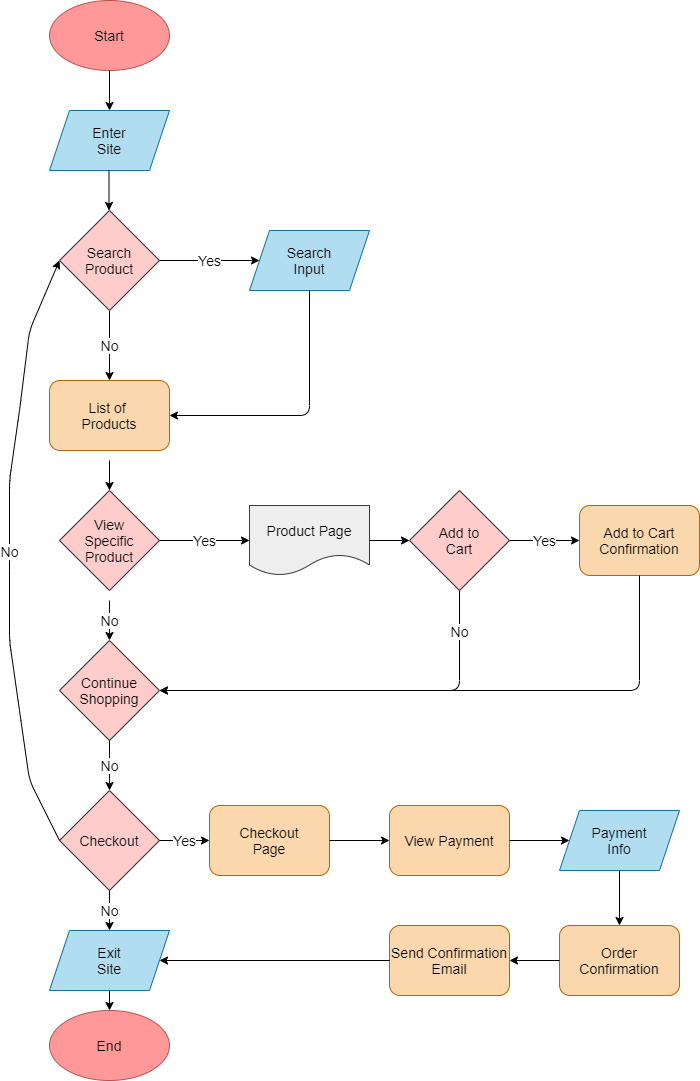

The diagram above was exported from draw.io. Its source (the exported page's mxGraphModel, read from the mxfile embedded in the PNG):
<mxGraphModel dx="734" dy="575" grid="1" gridSize="10" guides="1" tooltips="1" connect="1" arrows="1" fold="1" page="1" pageScale="1" pageWidth="850" pageHeight="1100" math="0" shadow="0">
  <root>
    <mxCell id="0" />
    <mxCell id="1" parent="0" />
    <mxCell id="12" value="Start" style="ellipse;whiteSpace=wrap;html=1;strokeColor=#b85450;fillColor=#FF9999;fontColor=#000000;fontSize=14;" vertex="1" parent="1">
      <mxGeometry x="130" y="10" width="120" height="70" as="geometry" />
    </mxCell>
    <mxCell id="13" value="Enter&lt;br&gt;Site" style="shape=parallelogram;perimeter=parallelogramPerimeter;whiteSpace=wrap;html=1;fixedSize=1;fontSize=14;fillColor=#b1ddf0;strokeColor=#10739e;fontColor=#000000;" vertex="1" parent="1">
      <mxGeometry x="130" y="120" width="120" height="60" as="geometry" />
    </mxCell>
    <mxCell id="14" value="List of&amp;nbsp;&lt;br&gt;Products" style="rounded=1;whiteSpace=wrap;html=1;fontSize=14;fillColor=#fad7ac;strokeColor=#b46504;fontColor=#000000;" vertex="1" parent="1">
      <mxGeometry x="130" y="390" width="120" height="70" as="geometry" />
    </mxCell>
    <mxCell id="15" value="Search&lt;br&gt;Product" style="rhombus;whiteSpace=wrap;html=1;fontSize=14;fillColor=#ffcccc;strokeColor=#36393d;fontColor=#000000;" vertex="1" parent="1">
      <mxGeometry x="140" y="220" width="100" height="100" as="geometry" />
    </mxCell>
    <mxCell id="19" value="Search&lt;br&gt;Input" style="shape=parallelogram;perimeter=parallelogramPerimeter;whiteSpace=wrap;html=1;fixedSize=1;fontSize=14;fillColor=#b1ddf0;strokeColor=#10739e;fontColor=#000000;" vertex="1" parent="1">
      <mxGeometry x="330" y="240" width="120" height="60" as="geometry" />
    </mxCell>
    <mxCell id="20" value="View&lt;br&gt;Specific&lt;br&gt;Product" style="rhombus;whiteSpace=wrap;html=1;fontSize=14;fillColor=#ffcccc;strokeColor=#36393d;fontColor=#000000;" vertex="1" parent="1">
      <mxGeometry x="140" y="500" width="100" height="100" as="geometry" />
    </mxCell>
    <mxCell id="21" value="Product Page" style="shape=document;whiteSpace=wrap;html=1;boundedLbl=1;fontSize=14;fillColor=#eeeeee;strokeColor=#36393d;fontColor=#000000;" vertex="1" parent="1">
      <mxGeometry x="330" y="515" width="120" height="70" as="geometry" />
    </mxCell>
    <mxCell id="22" value="Add to&lt;br&gt;Cart" style="rhombus;whiteSpace=wrap;html=1;fontSize=14;fillColor=#ffcccc;strokeColor=#36393d;fontColor=#000000;" vertex="1" parent="1">
      <mxGeometry x="490" y="500" width="100" height="100" as="geometry" />
    </mxCell>
    <mxCell id="23" value="Continue&lt;br&gt;Shopping" style="rhombus;whiteSpace=wrap;html=1;fontSize=14;fillColor=#ffcccc;strokeColor=#36393d;fontColor=#000000;" vertex="1" parent="1">
      <mxGeometry x="140" y="650" width="100" height="100" as="geometry" />
    </mxCell>
    <mxCell id="24" value="Checkout" style="rhombus;whiteSpace=wrap;html=1;fontSize=14;fillColor=#ffcccc;strokeColor=#36393d;fontColor=#000000;" vertex="1" parent="1">
      <mxGeometry x="140" y="800" width="100" height="100" as="geometry" />
    </mxCell>
    <mxCell id="25" value="Checkout&lt;br&gt;Page" style="rounded=1;whiteSpace=wrap;html=1;fontSize=14;fillColor=#fad7ac;strokeColor=#b46504;fontColor=#000000;" vertex="1" parent="1">
      <mxGeometry x="290" y="815" width="120" height="70" as="geometry" />
    </mxCell>
    <mxCell id="26" value="View Payment" style="rounded=1;whiteSpace=wrap;html=1;fontSize=14;fillColor=#fad7ac;strokeColor=#b46504;fontColor=#000000;" vertex="1" parent="1">
      <mxGeometry x="470" y="815" width="120" height="70" as="geometry" />
    </mxCell>
    <mxCell id="27" value="Payment&lt;br&gt;Info" style="shape=parallelogram;perimeter=parallelogramPerimeter;whiteSpace=wrap;html=1;fixedSize=1;fontSize=14;fillColor=#b1ddf0;strokeColor=#10739e;fontColor=#000000;" vertex="1" parent="1">
      <mxGeometry x="640" y="820" width="120" height="60" as="geometry" />
    </mxCell>
    <mxCell id="28" value="Order&lt;br&gt;Confirmation" style="rounded=1;whiteSpace=wrap;html=1;fontSize=14;fillColor=#fad7ac;strokeColor=#b46504;fontColor=#000000;" vertex="1" parent="1">
      <mxGeometry x="640" y="935" width="120" height="70" as="geometry" />
    </mxCell>
    <mxCell id="30" value="Send Confirmation&lt;br&gt;Email" style="rounded=1;whiteSpace=wrap;html=1;fontSize=14;fillColor=#fad7ac;strokeColor=#b46504;fontColor=#000000;" vertex="1" parent="1">
      <mxGeometry x="470" y="935" width="120" height="70" as="geometry" />
    </mxCell>
    <mxCell id="31" value="Exit&lt;br&gt;Site" style="shape=parallelogram;perimeter=parallelogramPerimeter;whiteSpace=wrap;html=1;fixedSize=1;fontSize=14;fillColor=#b1ddf0;strokeColor=#10739e;fontColor=#000000;" vertex="1" parent="1">
      <mxGeometry x="130" y="940" width="120" height="60" as="geometry" />
    </mxCell>
    <mxCell id="33" value="End" style="ellipse;whiteSpace=wrap;html=1;strokeColor=#b85450;fillColor=#FF9999;fontColor=#000000;fontSize=14;" vertex="1" parent="1">
      <mxGeometry x="130" y="1020" width="120" height="70" as="geometry" />
    </mxCell>
    <mxCell id="35" value="Add to Cart&lt;br&gt;Confirmation" style="rounded=1;whiteSpace=wrap;html=1;fontSize=14;fillColor=#fad7ac;strokeColor=#b46504;fontColor=#000000;" vertex="1" parent="1">
      <mxGeometry x="660" y="515" width="120" height="70" as="geometry" />
    </mxCell>
    <mxCell id="38" value="" style="endArrow=classic;html=1;fontSize=14;fontColor=#000000;entryX=0.5;entryY=0;entryDx=0;entryDy=0;strokeColor=#000000;" edge="1" parent="1" target="13">
      <mxGeometry width="50" height="50" relative="1" as="geometry">
        <mxPoint x="190" y="80" as="sourcePoint" />
        <mxPoint x="240" y="30" as="targetPoint" />
      </mxGeometry>
    </mxCell>
    <mxCell id="39" value="" style="endArrow=classic;html=1;fontSize=14;fontColor=#000000;entryX=0.5;entryY=0;entryDx=0;entryDy=0;strokeColor=#000000;" edge="1" parent="1">
      <mxGeometry width="50" height="50" relative="1" as="geometry">
        <mxPoint x="189.5" y="180" as="sourcePoint" />
        <mxPoint x="189.5" y="220" as="targetPoint" />
        <Array as="points">
          <mxPoint x="189.5" y="220" />
        </Array>
      </mxGeometry>
    </mxCell>
    <mxCell id="40" value="Yes" style="endArrow=classic;html=1;fontSize=14;fontColor=#000000;strokeColor=#000000;entryX=0;entryY=0.5;entryDx=0;entryDy=0;align=center;" edge="1" parent="1" target="19">
      <mxGeometry width="50" height="50" relative="1" as="geometry">
        <mxPoint x="240" y="270" as="sourcePoint" />
        <mxPoint x="290" y="220" as="targetPoint" />
      </mxGeometry>
    </mxCell>
    <mxCell id="41" value="No" style="endArrow=classic;html=1;fontSize=14;fontColor=#000000;strokeColor=#000000;entryX=0.5;entryY=0;entryDx=0;entryDy=0;" edge="1" parent="1" target="14">
      <mxGeometry width="50" height="50" relative="1" as="geometry">
        <mxPoint x="190" y="320" as="sourcePoint" />
        <mxPoint x="240" y="270" as="targetPoint" />
      </mxGeometry>
    </mxCell>
    <mxCell id="42" value="" style="endArrow=classic;html=1;fontSize=14;fontColor=#000000;strokeColor=#000000;entryX=1;entryY=0.5;entryDx=0;entryDy=0;exitX=0.5;exitY=1;exitDx=0;exitDy=0;" edge="1" parent="1" source="19" target="14">
      <mxGeometry width="50" height="50" relative="1" as="geometry">
        <mxPoint x="390" y="435" as="sourcePoint" />
        <mxPoint x="250" y="420" as="targetPoint" />
        <Array as="points">
          <mxPoint x="390" y="425" />
        </Array>
      </mxGeometry>
    </mxCell>
    <mxCell id="44" value="" style="endArrow=classic;html=1;fontSize=14;fontColor=#000000;strokeColor=#000000;entryX=0.5;entryY=0;entryDx=0;entryDy=0;" edge="1" parent="1" target="20">
      <mxGeometry width="50" height="50" relative="1" as="geometry">
        <mxPoint x="190" y="470" as="sourcePoint" />
        <mxPoint x="240" y="420" as="targetPoint" />
      </mxGeometry>
    </mxCell>
    <mxCell id="47" value="Yes" style="endArrow=classic;html=1;fontSize=14;fontColor=#000000;strokeColor=#000000;entryX=0;entryY=0.5;entryDx=0;entryDy=0;exitX=1;exitY=0.5;exitDx=0;exitDy=0;" edge="1" parent="1" source="20" target="21">
      <mxGeometry width="50" height="50" relative="1" as="geometry">
        <mxPoint x="240" y="560" as="sourcePoint" />
        <mxPoint x="290" y="510" as="targetPoint" />
      </mxGeometry>
    </mxCell>
    <mxCell id="48" value="No" style="endArrow=classic;html=1;fontSize=14;fontColor=#000000;strokeColor=#000000;entryX=0.5;entryY=0;entryDx=0;entryDy=0;" edge="1" parent="1" target="23">
      <mxGeometry width="50" height="50" relative="1" as="geometry">
        <mxPoint x="190" y="610" as="sourcePoint" />
        <mxPoint x="240" y="560" as="targetPoint" />
      </mxGeometry>
    </mxCell>
    <mxCell id="49" value="" style="endArrow=classic;html=1;fontSize=14;fontColor=#000000;strokeColor=#000000;entryX=0;entryY=0.5;entryDx=0;entryDy=0;exitX=1;exitY=0.5;exitDx=0;exitDy=0;" edge="1" parent="1" source="21" target="22">
      <mxGeometry width="50" height="50" relative="1" as="geometry">
        <mxPoint x="450" y="560" as="sourcePoint" />
        <mxPoint x="500" y="510" as="targetPoint" />
      </mxGeometry>
    </mxCell>
    <mxCell id="50" value="Yes" style="endArrow=classic;html=1;fontSize=14;fontColor=#000000;strokeColor=#000000;entryX=0;entryY=0.5;entryDx=0;entryDy=0;" edge="1" parent="1" target="35">
      <mxGeometry width="50" height="50" relative="1" as="geometry">
        <mxPoint x="590" y="550" as="sourcePoint" />
        <mxPoint x="640" y="510" as="targetPoint" />
      </mxGeometry>
    </mxCell>
    <mxCell id="51" value="No" style="endArrow=classic;html=1;fontSize=14;fontColor=#000000;strokeColor=#000000;entryX=1;entryY=0.5;entryDx=0;entryDy=0;exitX=0.5;exitY=1;exitDx=0;exitDy=0;" edge="1" parent="1" source="22" target="23">
      <mxGeometry x="-0.7949" width="50" height="50" relative="1" as="geometry">
        <mxPoint x="540" y="610" as="sourcePoint" />
        <mxPoint x="590" y="560" as="targetPoint" />
        <Array as="points">
          <mxPoint x="540" y="700" />
        </Array>
        <mxPoint as="offset" />
      </mxGeometry>
    </mxCell>
    <mxCell id="52" value="" style="endArrow=classic;html=1;fontSize=14;fontColor=#000000;strokeColor=#000000;entryX=1;entryY=0.5;entryDx=0;entryDy=0;exitX=0.5;exitY=1;exitDx=0;exitDy=0;" edge="1" parent="1" source="35" target="23">
      <mxGeometry width="50" height="50" relative="1" as="geometry">
        <mxPoint x="720" y="595" as="sourcePoint" />
        <mxPoint x="770" y="545" as="targetPoint" />
        <Array as="points">
          <mxPoint x="720" y="700" />
        </Array>
      </mxGeometry>
    </mxCell>
    <mxCell id="53" value="No" style="endArrow=classic;html=1;fontSize=14;fontColor=#000000;strokeColor=#000000;entryX=0.5;entryY=0;entryDx=0;entryDy=0;" edge="1" parent="1" target="24">
      <mxGeometry width="50" height="50" relative="1" as="geometry">
        <mxPoint x="190" y="750" as="sourcePoint" />
        <mxPoint x="240" y="700" as="targetPoint" />
      </mxGeometry>
    </mxCell>
    <mxCell id="54" value="Yes" style="endArrow=classic;html=1;fontSize=14;fontColor=#000000;strokeColor=#000000;entryX=0;entryY=0.5;entryDx=0;entryDy=0;" edge="1" parent="1" target="25">
      <mxGeometry width="50" height="50" relative="1" as="geometry">
        <mxPoint x="240" y="850" as="sourcePoint" />
        <mxPoint x="290" y="800" as="targetPoint" />
      </mxGeometry>
    </mxCell>
    <mxCell id="55" value="" style="endArrow=classic;html=1;fontSize=14;fontColor=#000000;strokeColor=#000000;entryX=0;entryY=0.5;entryDx=0;entryDy=0;" edge="1" parent="1" target="26">
      <mxGeometry width="50" height="50" relative="1" as="geometry">
        <mxPoint x="410" y="850" as="sourcePoint" />
        <mxPoint x="460" y="800" as="targetPoint" />
      </mxGeometry>
    </mxCell>
    <mxCell id="56" value="" style="endArrow=classic;html=1;fontSize=14;fontColor=#000000;strokeColor=#000000;entryX=0;entryY=0.5;entryDx=0;entryDy=0;" edge="1" parent="1" target="27">
      <mxGeometry width="50" height="50" relative="1" as="geometry">
        <mxPoint x="590" y="850" as="sourcePoint" />
        <mxPoint x="640" y="800" as="targetPoint" />
      </mxGeometry>
    </mxCell>
    <mxCell id="57" value="" style="endArrow=classic;html=1;fontSize=14;fontColor=#000000;strokeColor=#000000;entryX=0.5;entryY=0;entryDx=0;entryDy=0;" edge="1" parent="1" target="28">
      <mxGeometry width="50" height="50" relative="1" as="geometry">
        <mxPoint x="700" y="880" as="sourcePoint" />
        <mxPoint x="750" y="830" as="targetPoint" />
      </mxGeometry>
    </mxCell>
    <mxCell id="58" value="" style="endArrow=classic;html=1;fontSize=14;fontColor=#000000;strokeColor=#000000;entryX=1;entryY=0.5;entryDx=0;entryDy=0;exitX=0;exitY=0.5;exitDx=0;exitDy=0;" edge="1" parent="1" source="28" target="30">
      <mxGeometry width="50" height="50" relative="1" as="geometry">
        <mxPoint x="640" y="960" as="sourcePoint" />
        <mxPoint x="690" y="910" as="targetPoint" />
      </mxGeometry>
    </mxCell>
    <mxCell id="59" value="No" style="endArrow=classic;html=1;fontSize=14;fontColor=#000000;strokeColor=#000000;entryX=0.5;entryY=0;entryDx=0;entryDy=0;" edge="1" parent="1" target="31">
      <mxGeometry width="50" height="50" relative="1" as="geometry">
        <mxPoint x="190" y="900" as="sourcePoint" />
        <mxPoint x="240" y="850" as="targetPoint" />
      </mxGeometry>
    </mxCell>
    <mxCell id="60" value="" style="endArrow=classic;html=1;fontSize=14;fontColor=#000000;strokeColor=#000000;entryX=1;entryY=0.5;entryDx=0;entryDy=0;exitX=0;exitY=0.5;exitDx=0;exitDy=0;" edge="1" parent="1" source="30" target="31">
      <mxGeometry width="50" height="50" relative="1" as="geometry">
        <mxPoint x="470" y="980" as="sourcePoint" />
        <mxPoint x="520" y="930" as="targetPoint" />
      </mxGeometry>
    </mxCell>
    <mxCell id="61" value="" style="endArrow=classic;html=1;fontSize=14;fontColor=#000000;strokeColor=#000000;entryX=0.5;entryY=0;entryDx=0;entryDy=0;" edge="1" parent="1" target="33">
      <mxGeometry width="50" height="50" relative="1" as="geometry">
        <mxPoint x="190" y="1000" as="sourcePoint" />
        <mxPoint x="240" y="950" as="targetPoint" />
      </mxGeometry>
    </mxCell>
    <mxCell id="62" value="No" style="endArrow=classic;html=1;fontSize=14;fontColor=#000000;strokeColor=#000000;entryX=0;entryY=0.5;entryDx=0;entryDy=0;" edge="1" parent="1" target="15">
      <mxGeometry width="50" height="50" relative="1" as="geometry">
        <mxPoint x="140" y="850" as="sourcePoint" />
        <mxPoint x="190" y="800" as="targetPoint" />
        <Array as="points">
          <mxPoint x="110" y="790" />
          <mxPoint x="100" y="720" />
          <mxPoint x="90" y="650" />
          <mxPoint x="90" y="570" />
          <mxPoint x="90" y="490" />
          <mxPoint x="100" y="420" />
          <mxPoint x="110" y="340" />
        </Array>
      </mxGeometry>
    </mxCell>
  </root>
</mxGraphModel>